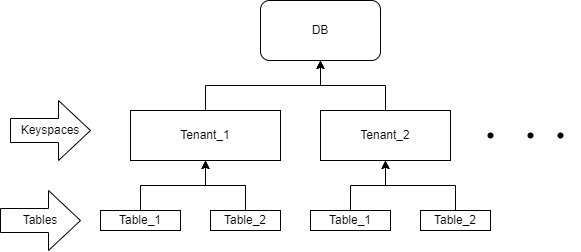

The diagram above was exported from draw.io. Its source (the exported page's mxGraphModel, read from the mxfile embedded in the PNG):
<mxGraphModel dx="1183" dy="668" grid="1" gridSize="10" guides="1" tooltips="1" connect="1" arrows="1" fold="1" page="1" pageScale="1" pageWidth="850" pageHeight="1100" math="0" shadow="0">
  <root>
    <mxCell id="0" />
    <mxCell id="1" parent="0" />
    <mxCell id="LUCctqBlYdFY_fKHGPJi-1" value="DB" style="rounded=1;whiteSpace=wrap;html=1;" vertex="1" parent="1">
      <mxGeometry x="290" y="60" width="120" height="60" as="geometry" />
    </mxCell>
    <mxCell id="LUCctqBlYdFY_fKHGPJi-2" value="Keyspaces" style="shape=singleArrow;whiteSpace=wrap;html=1;arrowWidth=0.4;arrowSize=0.4;" vertex="1" parent="1">
      <mxGeometry x="40" y="160" width="80" height="60" as="geometry" />
    </mxCell>
    <mxCell id="LUCctqBlYdFY_fKHGPJi-9" style="edgeStyle=orthogonalEdgeStyle;rounded=0;orthogonalLoop=1;jettySize=auto;html=1;" edge="1" parent="1" source="LUCctqBlYdFY_fKHGPJi-3" target="LUCctqBlYdFY_fKHGPJi-1">
      <mxGeometry relative="1" as="geometry" />
    </mxCell>
    <mxCell id="LUCctqBlYdFY_fKHGPJi-3" value="Tenant_1" style="rounded=0;whiteSpace=wrap;html=1;" vertex="1" parent="1">
      <mxGeometry x="160" y="170" width="150" height="50" as="geometry" />
    </mxCell>
    <mxCell id="LUCctqBlYdFY_fKHGPJi-10" value="" style="edgeStyle=orthogonalEdgeStyle;rounded=0;orthogonalLoop=1;jettySize=auto;html=1;" edge="1" parent="1" source="LUCctqBlYdFY_fKHGPJi-4" target="LUCctqBlYdFY_fKHGPJi-1">
      <mxGeometry relative="1" as="geometry" />
    </mxCell>
    <mxCell id="LUCctqBlYdFY_fKHGPJi-4" value="Tenant_2" style="rounded=0;whiteSpace=wrap;html=1;" vertex="1" parent="1">
      <mxGeometry x="350" y="170" width="130" height="50" as="geometry" />
    </mxCell>
    <mxCell id="LUCctqBlYdFY_fKHGPJi-6" value="" style="shape=waypoint;sketch=0;size=6;pointerEvents=1;points=[];fillColor=none;resizable=0;rotatable=0;perimeter=centerPerimeter;snapToPoint=1;" vertex="1" parent="1">
      <mxGeometry x="500" y="175" width="40" height="40" as="geometry" />
    </mxCell>
    <mxCell id="LUCctqBlYdFY_fKHGPJi-7" value="" style="shape=waypoint;sketch=0;size=6;pointerEvents=1;points=[];fillColor=none;resizable=0;rotatable=0;perimeter=centerPerimeter;snapToPoint=1;" vertex="1" parent="1">
      <mxGeometry x="570" y="175" width="40" height="40" as="geometry" />
    </mxCell>
    <mxCell id="LUCctqBlYdFY_fKHGPJi-8" value="" style="shape=waypoint;sketch=0;size=6;pointerEvents=1;points=[];fillColor=none;resizable=0;rotatable=0;perimeter=centerPerimeter;snapToPoint=1;" vertex="1" parent="1">
      <mxGeometry x="540" y="175" width="40" height="40" as="geometry" />
    </mxCell>
    <mxCell id="LUCctqBlYdFY_fKHGPJi-16" value="" style="edgeStyle=orthogonalEdgeStyle;rounded=0;orthogonalLoop=1;jettySize=auto;html=1;" edge="1" parent="1" source="LUCctqBlYdFY_fKHGPJi-11" target="LUCctqBlYdFY_fKHGPJi-3">
      <mxGeometry relative="1" as="geometry" />
    </mxCell>
    <mxCell id="LUCctqBlYdFY_fKHGPJi-11" value="Table_2" style="rounded=0;whiteSpace=wrap;html=1;" vertex="1" parent="1">
      <mxGeometry x="240" y="270" width="70" height="20" as="geometry" />
    </mxCell>
    <mxCell id="LUCctqBlYdFY_fKHGPJi-15" value="" style="edgeStyle=orthogonalEdgeStyle;rounded=0;orthogonalLoop=1;jettySize=auto;html=1;" edge="1" parent="1" source="LUCctqBlYdFY_fKHGPJi-12" target="LUCctqBlYdFY_fKHGPJi-3">
      <mxGeometry relative="1" as="geometry" />
    </mxCell>
    <mxCell id="LUCctqBlYdFY_fKHGPJi-12" value="Table_1" style="rounded=0;whiteSpace=wrap;html=1;" vertex="1" parent="1">
      <mxGeometry x="130" y="270" width="80" height="20" as="geometry" />
    </mxCell>
    <mxCell id="LUCctqBlYdFY_fKHGPJi-20" value="" style="edgeStyle=orthogonalEdgeStyle;rounded=0;orthogonalLoop=1;jettySize=auto;html=1;" edge="1" parent="1" source="LUCctqBlYdFY_fKHGPJi-17" target="LUCctqBlYdFY_fKHGPJi-4">
      <mxGeometry relative="1" as="geometry">
        <mxPoint x="500" y="240" as="targetPoint" />
      </mxGeometry>
    </mxCell>
    <mxCell id="LUCctqBlYdFY_fKHGPJi-17" value="Table_2" style="rounded=0;whiteSpace=wrap;html=1;" vertex="1" parent="1">
      <mxGeometry x="450" y="270" width="70" height="20" as="geometry" />
    </mxCell>
    <mxCell id="LUCctqBlYdFY_fKHGPJi-19" value="" style="edgeStyle=orthogonalEdgeStyle;rounded=0;orthogonalLoop=1;jettySize=auto;html=1;" edge="1" parent="1" source="LUCctqBlYdFY_fKHGPJi-18" target="LUCctqBlYdFY_fKHGPJi-4">
      <mxGeometry relative="1" as="geometry" />
    </mxCell>
    <mxCell id="LUCctqBlYdFY_fKHGPJi-18" value="Table_1" style="rounded=0;whiteSpace=wrap;html=1;" vertex="1" parent="1">
      <mxGeometry x="340" y="270" width="80" height="20" as="geometry" />
    </mxCell>
    <mxCell id="LUCctqBlYdFY_fKHGPJi-21" value="Tables" style="shape=singleArrow;whiteSpace=wrap;html=1;arrowWidth=0.4;arrowSize=0.4;" vertex="1" parent="1">
      <mxGeometry x="30" y="250" width="80" height="60" as="geometry" />
    </mxCell>
  </root>
</mxGraphModel>